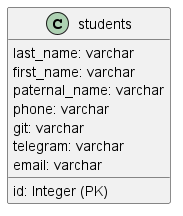

The diagram above was rendered by PlantUML. Its source (embedded in the PNG):
@startuml
'https://plantuml.com/class-diagram

class students {
id: Integer (PK)
last_name: varchar
first_name: varchar
paternal_name: varchar
phone: varchar
git: varchar
telegram: varchar
email: varchar
}


@enduml